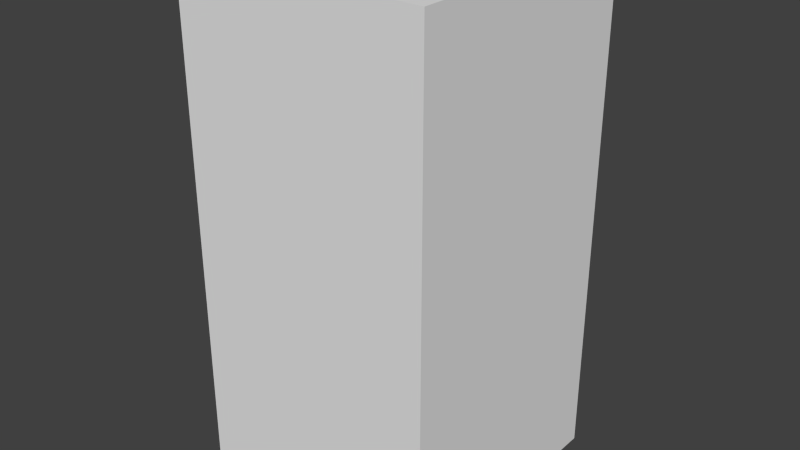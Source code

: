 # Source: blueAxesEight.blend  (saved by Blender 2.68.0; exported with 4.5.12 LTS)
import bpy
from mathutils import Matrix  # noqa: F401  (used for matrix-valued properties, if any)

bpy.ops.wm.read_factory_settings(use_empty=True)
scene = bpy.context.scene
scene.name = 'Scene'

# ---- collections
col_collection_1 = bpy.data.collections.new('Collection 1'); scene.collection.children.link(col_collection_1)

# ---- world
world_world = bpy.data.worlds.new('World'); scene.world = world_world
world_world.color = (0.05088, 0.05088, 0.05088)
world_world.use_sun_shadow = False
world_world.sun_shadow_jitter_overblur = 0.0
world_world.cycles.sampling_method = 'MANUAL'
world_world.cycles.sample_map_resolution = 256

# ---- meshes
me_blueaxeseight = bpy.data.meshes.new('blueAxesEight')
me_blueaxeseight.from_pydata([(-0.5, -0.5, -1.0), (-0.5, 0.5, -1.0), (0.5, 0.5, -1.0), (0.5, -0.5, -1.0), (-0.5, -0.5, 1.0), (-0.5, 0.5, 1.0), (0.5, 0.5, 1.0), (0.5, -0.5, 1.0)], [], [(4, 5, 1, 0), (5, 6, 2, 1), (6, 7, 3, 2), (7, 4, 0, 3), (0, 1, 2, 3), (7, 6, 5, 4)])
me_blueaxeseight.use_remesh_preserve_volume = False
me_blueaxeseight.use_remesh_preserve_attributes = False
me_blueaxeseight.use_mirror_vertex_groups = False
me_blueaxeseight.update()

# ---- objects
ob_blueaxeseight = bpy.data.objects.new('blueAxesEight', me_blueaxeseight)

# ---- transforms, parenting, visibility, modifiers, constraints
ob_blueaxeseight.location = (0.0, 0.0, 0.0)
ob_blueaxeseight.lineart.crease_threshold = 0.0

# ---- collection membership
col_collection_1.objects.link(ob_blueaxeseight)

# ---- scene / render settings (as saved in the file)
scene.frame_start = 1; scene.frame_end = 250; scene.frame_set(1)
scene.render.engine = 'BLENDER_EEVEE_NEXT'
scene.render.image_settings.color_mode = 'RGB'
scene.render.image_settings.compression = 90
scene.render.resolution_percentage = 50
scene.render.dither_intensity = 0.0
scene.cycles.use_denoising = False
scene.cycles.samples = 10
scene.cycles.sampling_pattern = 'TABULATED_SOBOL'
scene.cycles.light_sampling_threshold = 0.0
scene.cycles.use_adaptive_sampling = False
scene.cycles.use_light_tree = False
scene.cycles.blur_glossy = 0.0
scene.cycles.volume_bounces = 1
scene.cycles.pixel_filter_type = 'GAUSSIAN'
scene.cycles.sample_clamp_indirect = 0.0
scene.view_settings.view_transform = 'Standard'
bpy.context.view_layer.update()

# ---- added for rendering (the .blend has no active camera and no usable light): camera, sun
cam_auto = bpy.data.cameras.new('AutoCamera')
cam_auto.lens = 50.0
cam_auto.sensor_width = 36.0
cam_auto.clip_end = 1000.0
ob_auto_camera = bpy.data.objects.new('AutoCamera', cam_auto)
scene.collection.objects.link(ob_auto_camera)
ob_auto_camera.location = (2.26633, -2.71959, 1.81306)
ob_auto_camera.rotation_euler = (1.09748, -7.21219e-08, 0.694738)
scene.camera = ob_auto_camera
light_auto_sun = bpy.data.lights.new('AutoSun', 'SUN')
light_auto_sun.energy = 3.0
light_auto_sun.angle = 0.0523599
ob_auto_sun = bpy.data.objects.new('AutoSun', light_auto_sun)
scene.collection.objects.link(ob_auto_sun)
ob_auto_sun.rotation_euler = (0.872665, 0.174533, 0.523599)
bpy.context.view_layer.update()
